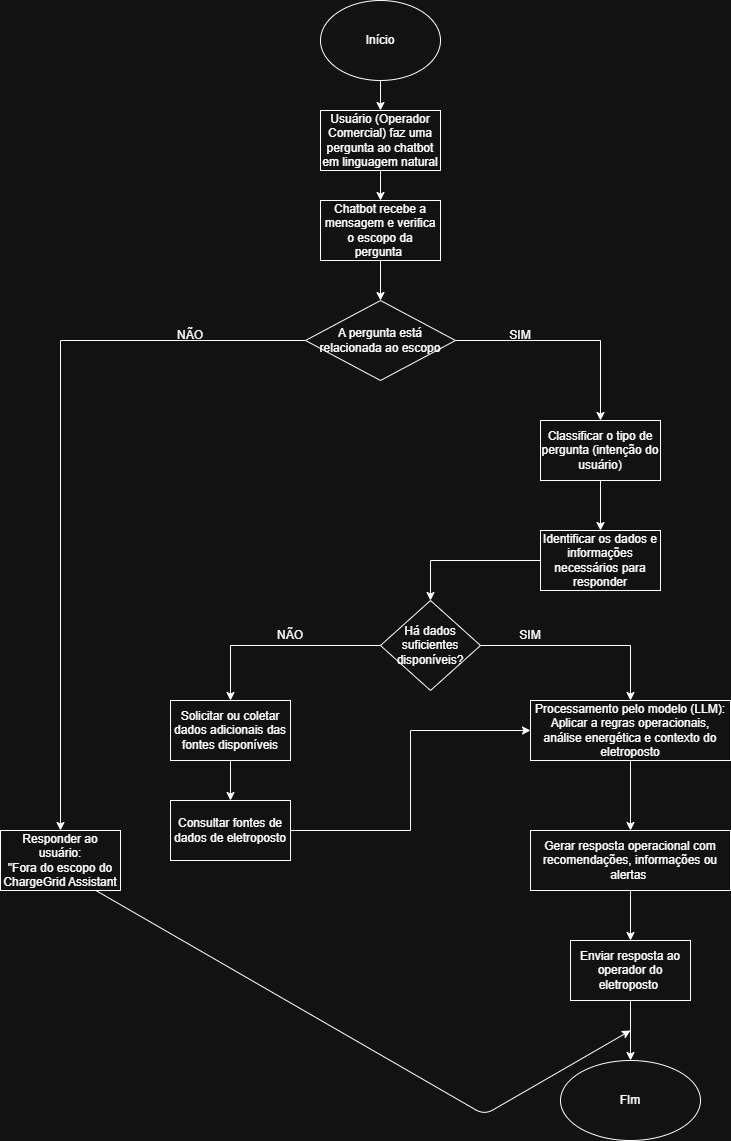

The diagram above was exported from draw.io. Its source (the exported page's mxGraphModel, read from the mxfile embedded in the PNG):
<mxGraphModel dx="1094" dy="597" grid="1" gridSize="10" guides="1" tooltips="1" connect="1" arrows="1" fold="1" page="1" pageScale="1" pageWidth="827" pageHeight="1169" math="0" shadow="0">
  <root>
    <mxCell id="0" />
    <mxCell id="1" parent="0" />
    <mxCell id="JATbeASi8dFvGwmQoBKg-3" edge="1" parent="1" source="JATbeASi8dFvGwmQoBKg-1" style="edgeStyle=orthogonalEdgeStyle;rounded=0;orthogonalLoop=1;jettySize=auto;html=1;" target="JATbeASi8dFvGwmQoBKg-2" value="">
      <mxGeometry relative="1" as="geometry" />
    </mxCell>
    <mxCell id="JATbeASi8dFvGwmQoBKg-1" parent="1" style="ellipse;whiteSpace=wrap;html=1;" value="Início" vertex="1">
      <mxGeometry height="80" width="120" x="340" y="10" as="geometry" />
    </mxCell>
    <mxCell id="JATbeASi8dFvGwmQoBKg-5" edge="1" parent="1" source="JATbeASi8dFvGwmQoBKg-2" style="edgeStyle=orthogonalEdgeStyle;rounded=0;orthogonalLoop=1;jettySize=auto;html=1;" target="JATbeASi8dFvGwmQoBKg-4" value="">
      <mxGeometry relative="1" as="geometry" />
    </mxCell>
    <mxCell id="JATbeASi8dFvGwmQoBKg-2" parent="1" style="whiteSpace=wrap;html=1;" value="Usuário (Operador Comercial) faz uma pergunta ao chatbot em linguagem natural" vertex="1">
      <mxGeometry height="60" width="120" x="340" y="120" as="geometry" />
    </mxCell>
    <mxCell id="JATbeASi8dFvGwmQoBKg-7" edge="1" parent="1" source="JATbeASi8dFvGwmQoBKg-4" style="edgeStyle=orthogonalEdgeStyle;rounded=0;orthogonalLoop=1;jettySize=auto;html=1;" target="JATbeASi8dFvGwmQoBKg-6" value="">
      <mxGeometry relative="1" as="geometry" />
    </mxCell>
    <mxCell id="JATbeASi8dFvGwmQoBKg-4" parent="1" style="whiteSpace=wrap;html=1;" value="Chatbot recebe a mensagem e verifica o escopo da pergunta&amp;nbsp;" vertex="1">
      <mxGeometry height="60" width="120" x="340" y="210" as="geometry" />
    </mxCell>
    <mxCell id="JATbeASi8dFvGwmQoBKg-9" edge="1" parent="1" source="JATbeASi8dFvGwmQoBKg-6" style="edgeStyle=orthogonalEdgeStyle;rounded=0;orthogonalLoop=1;jettySize=auto;html=1;" target="JATbeASi8dFvGwmQoBKg-8" value="">
      <mxGeometry relative="1" as="geometry" />
    </mxCell>
    <mxCell id="JATbeASi8dFvGwmQoBKg-12" edge="1" parent="1" source="JATbeASi8dFvGwmQoBKg-6" style="edgeStyle=orthogonalEdgeStyle;rounded=0;orthogonalLoop=1;jettySize=auto;html=1;" target="JATbeASi8dFvGwmQoBKg-11" value="">
      <mxGeometry relative="1" as="geometry" />
    </mxCell>
    <mxCell id="JATbeASi8dFvGwmQoBKg-6" parent="1" style="rhombus;whiteSpace=wrap;html=1;" value="A pergunta está relacionada ao escopo" vertex="1">
      <mxGeometry height="80" width="150" x="325" y="310" as="geometry" />
    </mxCell>
    <mxCell id="JATbeASi8dFvGwmQoBKg-44" edge="1" parent="1" source="JATbeASi8dFvGwmQoBKg-8" style="edgeStyle=isometricEdgeStyle;rounded=1;orthogonalLoop=1;jettySize=auto;html=1;exitX=1;exitY=0.5;exitDx=0;exitDy=0;curved=0;">
      <mxGeometry relative="1" as="geometry">
        <Array as="points">
          <mxPoint x="150" y="920" />
          <mxPoint x="250" y="910" />
          <mxPoint x="319.65999999999997" y="901.96" />
        </Array>
        <mxPoint x="139.66" y="801.96" as="sourcePoint" />
        <mxPoint x="650" y="1040" as="targetPoint" />
      </mxGeometry>
    </mxCell>
    <mxCell id="JATbeASi8dFvGwmQoBKg-8" parent="1" style="whiteSpace=wrap;html=1;" value="Responder ao usuário:&lt;br&gt;&quot;Fora do escopo do ChargeGrid Assistant" vertex="1">
      <mxGeometry height="60" width="120" x="20" y="840" as="geometry" />
    </mxCell>
    <mxCell id="JATbeASi8dFvGwmQoBKg-10" parent="1" style="text;html=1;whiteSpace=wrap;strokeColor=none;fillColor=none;align=center;verticalAlign=middle;rounded=0;" value="NÃO" vertex="1">
      <mxGeometry height="30" width="60" x="180" y="330" as="geometry" />
    </mxCell>
    <mxCell id="JATbeASi8dFvGwmQoBKg-15" edge="1" parent="1" source="JATbeASi8dFvGwmQoBKg-11" style="edgeStyle=orthogonalEdgeStyle;rounded=0;orthogonalLoop=1;jettySize=auto;html=1;" target="JATbeASi8dFvGwmQoBKg-14" value="">
      <mxGeometry relative="1" as="geometry" />
    </mxCell>
    <mxCell id="JATbeASi8dFvGwmQoBKg-11" parent="1" style="whiteSpace=wrap;html=1;" value="Classificar o tipo de pergunta (intenção do usuário)" vertex="1">
      <mxGeometry height="60" width="120" x="560" y="430" as="geometry" />
    </mxCell>
    <mxCell id="JATbeASi8dFvGwmQoBKg-13" parent="1" style="text;html=1;whiteSpace=wrap;strokeColor=none;fillColor=none;align=center;verticalAlign=middle;rounded=0;" value="SIM" vertex="1">
      <mxGeometry height="30" width="60" x="510" y="330" as="geometry" />
    </mxCell>
    <mxCell id="JATbeASi8dFvGwmQoBKg-17" edge="1" parent="1" source="JATbeASi8dFvGwmQoBKg-14" style="edgeStyle=orthogonalEdgeStyle;rounded=0;orthogonalLoop=1;jettySize=auto;html=1;" target="JATbeASi8dFvGwmQoBKg-16" value="">
      <mxGeometry relative="1" as="geometry" />
    </mxCell>
    <mxCell id="JATbeASi8dFvGwmQoBKg-14" parent="1" style="whiteSpace=wrap;html=1;" value="Identificar os dados e informações necessários para responder" vertex="1">
      <mxGeometry height="60" width="120" x="560" y="540" as="geometry" />
    </mxCell>
    <mxCell id="JATbeASi8dFvGwmQoBKg-19" edge="1" parent="1" source="JATbeASi8dFvGwmQoBKg-16" style="edgeStyle=orthogonalEdgeStyle;rounded=0;orthogonalLoop=1;jettySize=auto;html=1;" target="JATbeASi8dFvGwmQoBKg-18" value="">
      <mxGeometry relative="1" as="geometry" />
    </mxCell>
    <mxCell id="JATbeASi8dFvGwmQoBKg-30" edge="1" parent="1" source="JATbeASi8dFvGwmQoBKg-16" style="edgeStyle=orthogonalEdgeStyle;rounded=0;orthogonalLoop=1;jettySize=auto;html=1;" target="JATbeASi8dFvGwmQoBKg-29" value="">
      <mxGeometry relative="1" as="geometry" />
    </mxCell>
    <mxCell id="JATbeASi8dFvGwmQoBKg-16" parent="1" style="rhombus;whiteSpace=wrap;html=1;" value="Há dados suficientes disponíveis?" vertex="1">
      <mxGeometry height="90" width="100" x="400" y="610" as="geometry" />
    </mxCell>
    <mxCell id="JATbeASi8dFvGwmQoBKg-26" edge="1" parent="1" source="JATbeASi8dFvGwmQoBKg-18" style="edgeStyle=orthogonalEdgeStyle;rounded=0;orthogonalLoop=1;jettySize=auto;html=1;exitX=0.5;exitY=1;exitDx=0;exitDy=0;" target="JATbeASi8dFvGwmQoBKg-21">
      <mxGeometry relative="1" as="geometry" />
    </mxCell>
    <mxCell id="JATbeASi8dFvGwmQoBKg-18" parent="1" style="whiteSpace=wrap;html=1;" value="Solicitar ou coletar dados adicionais das fontes disponíveis" vertex="1">
      <mxGeometry height="60" width="120" x="190" y="710" as="geometry" />
    </mxCell>
    <mxCell id="JATbeASi8dFvGwmQoBKg-20" parent="1" style="text;html=1;whiteSpace=wrap;strokeColor=none;fillColor=none;align=center;verticalAlign=middle;rounded=0;" value="NÃO" vertex="1">
      <mxGeometry height="30" width="60" x="280" y="630" as="geometry" />
    </mxCell>
    <mxCell id="JATbeASi8dFvGwmQoBKg-34" edge="1" parent="1" source="JATbeASi8dFvGwmQoBKg-21" style="edgeStyle=orthogonalEdgeStyle;rounded=0;orthogonalLoop=1;jettySize=auto;html=1;exitX=1;exitY=0.5;exitDx=0;exitDy=0;entryX=0;entryY=0.5;entryDx=0;entryDy=0;" target="JATbeASi8dFvGwmQoBKg-29">
      <mxGeometry relative="1" as="geometry" />
    </mxCell>
    <mxCell id="JATbeASi8dFvGwmQoBKg-21" parent="1" style="whiteSpace=wrap;html=1;" value="Consultar fontes de dados de eletroposto" vertex="1">
      <mxGeometry height="60" width="120" x="190" y="810" as="geometry" />
    </mxCell>
    <mxCell id="JATbeASi8dFvGwmQoBKg-36" edge="1" parent="1" source="JATbeASi8dFvGwmQoBKg-29" style="edgeStyle=orthogonalEdgeStyle;rounded=0;orthogonalLoop=1;jettySize=auto;html=1;" target="JATbeASi8dFvGwmQoBKg-35" value="">
      <mxGeometry relative="1" as="geometry" />
    </mxCell>
    <mxCell id="JATbeASi8dFvGwmQoBKg-29" parent="1" style="whiteSpace=wrap;html=1;" value="Processamento pelo modelo (LLM): Aplicar a regras operacionais, análise energética e contexto do eletroposto" vertex="1">
      <mxGeometry height="60" width="200" x="550" y="710" as="geometry" />
    </mxCell>
    <mxCell id="JATbeASi8dFvGwmQoBKg-31" parent="1" style="text;html=1;whiteSpace=wrap;strokeColor=none;fillColor=none;align=center;verticalAlign=middle;rounded=0;" value="SIM" vertex="1">
      <mxGeometry height="30" width="60" x="520" y="630" as="geometry" />
    </mxCell>
    <mxCell id="JATbeASi8dFvGwmQoBKg-38" edge="1" parent="1" source="JATbeASi8dFvGwmQoBKg-35" style="edgeStyle=orthogonalEdgeStyle;rounded=0;orthogonalLoop=1;jettySize=auto;html=1;" target="JATbeASi8dFvGwmQoBKg-37" value="">
      <mxGeometry relative="1" as="geometry" />
    </mxCell>
    <mxCell id="JATbeASi8dFvGwmQoBKg-35" parent="1" style="whiteSpace=wrap;html=1;" value="Gerar resposta operacional com recomendações, informações ou alertas&amp;nbsp;" vertex="1">
      <mxGeometry height="60" width="200" x="550" y="840" as="geometry" />
    </mxCell>
    <mxCell id="JATbeASi8dFvGwmQoBKg-42" edge="1" parent="1" source="JATbeASi8dFvGwmQoBKg-37" style="edgeStyle=orthogonalEdgeStyle;rounded=0;orthogonalLoop=1;jettySize=auto;html=1;" target="JATbeASi8dFvGwmQoBKg-41" value="">
      <mxGeometry relative="1" as="geometry" />
    </mxCell>
    <mxCell id="JATbeASi8dFvGwmQoBKg-37" parent="1" style="whiteSpace=wrap;html=1;" value="Enviar resposta ao operador do eletroposto&amp;nbsp;" vertex="1">
      <mxGeometry height="60" width="120" x="590" y="950" as="geometry" />
    </mxCell>
    <mxCell id="JATbeASi8dFvGwmQoBKg-41" parent="1" style="ellipse;whiteSpace=wrap;html=1;" value="FIm" vertex="1">
      <mxGeometry height="80" width="140" x="580" y="1070" as="geometry" />
    </mxCell>
  </root>
</mxGraphModel>